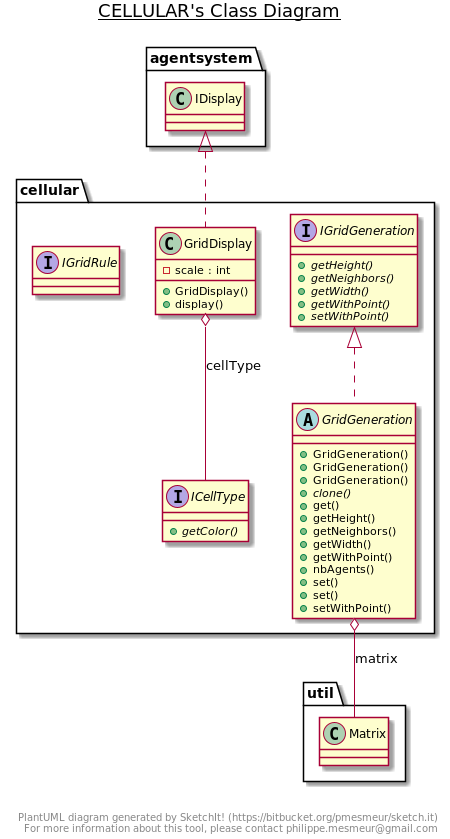

The diagram above was rendered by PlantUML. Its source (embedded in the PNG):
@startuml

title __CELLULAR's Class Diagram__\n

  namespace cellular {
    class cellular.GridDisplay {
        - scale : int
        + GridDisplay()
        + display()
    }
  }
  

  namespace cellular {
    abstract class cellular.GridGeneration {
        + GridGeneration()
        + GridGeneration()
        + GridGeneration()
        {abstract} + clone()
        + get()
        + getHeight()
        + getNeighbors()
        + getWidth()
        + getWithPoint()
        + nbAgents()
        + set()
        + set()
        + setWithPoint()
    }
  }
  

  namespace cellular {
    interface cellular.ICellType {
        {abstract} + getColor()
    }
  }
  

  namespace cellular {
    interface cellular.IGridGeneration {
        {abstract} + getHeight()
        {abstract} + getNeighbors()
        {abstract} + getWidth()
        {abstract} + getWithPoint()
        {abstract} + setWithPoint()
    }
  }
  

  namespace cellular {
    interface cellular.IGridRule {
    }
  }
  

  cellular.GridDisplay .up.|> agentsystem.IDisplay
  cellular.GridDisplay o-- cellular.ICellType : cellType
  cellular.GridGeneration .up.|> cellular.IGridGeneration
  cellular.GridGeneration o-- util.Matrix : matrix


right footer


PlantUML diagram generated by SketchIt! (https://bitbucket.org/pmesmeur/sketch.it)
For more information about this tool, please contact philippe.mesmeur@gmail.com
endfooter

@enduml